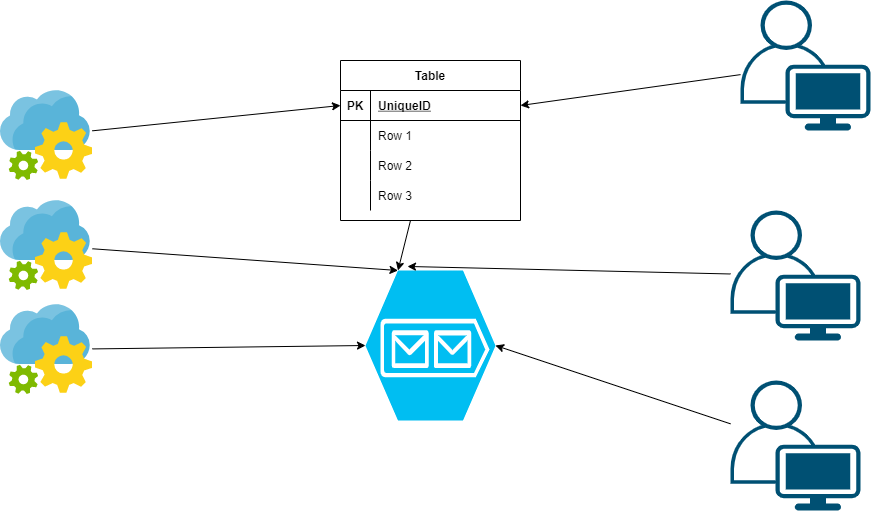

The diagram above was exported from draw.io. Its source (the exported page's mxGraphModel, read from the mxfile embedded in the PNG):
<mxGraphModel dx="2014" dy="872" grid="1" gridSize="10" guides="1" tooltips="1" connect="1" arrows="1" fold="1" page="1" pageScale="1" pageWidth="1169" pageHeight="827" math="0" shadow="0">
  <root>
    <mxCell id="0" />
    <mxCell id="1" parent="0" />
    <mxCell id="22" style="edgeStyle=none;html=1;entryX=0;entryY=0.5;entryDx=0;entryDy=0;" edge="1" parent="1" source="3" target="5">
      <mxGeometry relative="1" as="geometry" />
    </mxCell>
    <mxCell id="3" value="" style="sketch=0;aspect=fixed;html=1;points=[];align=center;image;fontSize=12;image=img/lib/mscae/App_Configuration.svg;" vertex="1" parent="1">
      <mxGeometry x="130" y="110" width="91.84" height="90" as="geometry" />
    </mxCell>
    <mxCell id="23" style="edgeStyle=none;html=1;entryX=0.25;entryY=0;entryDx=0;entryDy=0;entryPerimeter=0;" edge="1" parent="1" source="4" target="17">
      <mxGeometry relative="1" as="geometry" />
    </mxCell>
    <mxCell id="4" value="Table" style="shape=table;startSize=30;container=1;collapsible=1;childLayout=tableLayout;fixedRows=1;rowLines=0;fontStyle=1;align=center;resizeLast=1;" vertex="1" parent="1">
      <mxGeometry x="470" y="80" width="180" height="160" as="geometry" />
    </mxCell>
    <mxCell id="5" value="" style="shape=partialRectangle;collapsible=0;dropTarget=0;pointerEvents=0;fillColor=none;top=0;left=0;bottom=1;right=0;points=[[0,0.5],[1,0.5]];portConstraint=eastwest;" vertex="1" parent="4">
      <mxGeometry y="30" width="180" height="30" as="geometry" />
    </mxCell>
    <mxCell id="6" value="PK" style="shape=partialRectangle;connectable=0;fillColor=none;top=0;left=0;bottom=0;right=0;fontStyle=1;overflow=hidden;" vertex="1" parent="5">
      <mxGeometry width="30" height="30" as="geometry">
        <mxRectangle width="30" height="30" as="alternateBounds" />
      </mxGeometry>
    </mxCell>
    <mxCell id="7" value="UniqueID" style="shape=partialRectangle;connectable=0;fillColor=none;top=0;left=0;bottom=0;right=0;align=left;spacingLeft=6;fontStyle=5;overflow=hidden;" vertex="1" parent="5">
      <mxGeometry x="30" width="150" height="30" as="geometry">
        <mxRectangle width="150" height="30" as="alternateBounds" />
      </mxGeometry>
    </mxCell>
    <mxCell id="8" value="" style="shape=partialRectangle;collapsible=0;dropTarget=0;pointerEvents=0;fillColor=none;top=0;left=0;bottom=0;right=0;points=[[0,0.5],[1,0.5]];portConstraint=eastwest;" vertex="1" parent="4">
      <mxGeometry y="60" width="180" height="30" as="geometry" />
    </mxCell>
    <mxCell id="9" value="" style="shape=partialRectangle;connectable=0;fillColor=none;top=0;left=0;bottom=0;right=0;editable=1;overflow=hidden;" vertex="1" parent="8">
      <mxGeometry width="30" height="30" as="geometry">
        <mxRectangle width="30" height="30" as="alternateBounds" />
      </mxGeometry>
    </mxCell>
    <mxCell id="10" value="Row 1" style="shape=partialRectangle;connectable=0;fillColor=none;top=0;left=0;bottom=0;right=0;align=left;spacingLeft=6;overflow=hidden;" vertex="1" parent="8">
      <mxGeometry x="30" width="150" height="30" as="geometry">
        <mxRectangle width="150" height="30" as="alternateBounds" />
      </mxGeometry>
    </mxCell>
    <mxCell id="11" value="" style="shape=partialRectangle;collapsible=0;dropTarget=0;pointerEvents=0;fillColor=none;top=0;left=0;bottom=0;right=0;points=[[0,0.5],[1,0.5]];portConstraint=eastwest;" vertex="1" parent="4">
      <mxGeometry y="90" width="180" height="30" as="geometry" />
    </mxCell>
    <mxCell id="12" value="" style="shape=partialRectangle;connectable=0;fillColor=none;top=0;left=0;bottom=0;right=0;editable=1;overflow=hidden;" vertex="1" parent="11">
      <mxGeometry width="30" height="30" as="geometry">
        <mxRectangle width="30" height="30" as="alternateBounds" />
      </mxGeometry>
    </mxCell>
    <mxCell id="13" value="Row 2" style="shape=partialRectangle;connectable=0;fillColor=none;top=0;left=0;bottom=0;right=0;align=left;spacingLeft=6;overflow=hidden;" vertex="1" parent="11">
      <mxGeometry x="30" width="150" height="30" as="geometry">
        <mxRectangle width="150" height="30" as="alternateBounds" />
      </mxGeometry>
    </mxCell>
    <mxCell id="14" value="" style="shape=partialRectangle;collapsible=0;dropTarget=0;pointerEvents=0;fillColor=none;top=0;left=0;bottom=0;right=0;points=[[0,0.5],[1,0.5]];portConstraint=eastwest;" vertex="1" parent="4">
      <mxGeometry y="120" width="180" height="30" as="geometry" />
    </mxCell>
    <mxCell id="15" value="" style="shape=partialRectangle;connectable=0;fillColor=none;top=0;left=0;bottom=0;right=0;editable=1;overflow=hidden;" vertex="1" parent="14">
      <mxGeometry width="30" height="30" as="geometry">
        <mxRectangle width="30" height="30" as="alternateBounds" />
      </mxGeometry>
    </mxCell>
    <mxCell id="16" value="Row 3" style="shape=partialRectangle;connectable=0;fillColor=none;top=0;left=0;bottom=0;right=0;align=left;spacingLeft=6;overflow=hidden;" vertex="1" parent="14">
      <mxGeometry x="30" width="150" height="30" as="geometry">
        <mxRectangle width="150" height="30" as="alternateBounds" />
      </mxGeometry>
    </mxCell>
    <mxCell id="17" value="" style="verticalLabelPosition=bottom;html=1;verticalAlign=top;align=center;strokeColor=none;fillColor=#00BEF2;shape=mxgraph.azure.storage_queue;" vertex="1" parent="1">
      <mxGeometry x="495" y="290" width="130" height="150" as="geometry" />
    </mxCell>
    <mxCell id="21" style="edgeStyle=none;html=1;entryX=0.25;entryY=0;entryDx=0;entryDy=0;entryPerimeter=0;" edge="1" parent="1" source="18" target="17">
      <mxGeometry relative="1" as="geometry" />
    </mxCell>
    <mxCell id="18" value="" style="sketch=0;aspect=fixed;html=1;points=[];align=center;image;fontSize=12;image=img/lib/mscae/App_Configuration.svg;" vertex="1" parent="1">
      <mxGeometry x="130" y="220" width="91.84" height="90" as="geometry" />
    </mxCell>
    <mxCell id="20" style="edgeStyle=none;html=1;entryX=0;entryY=0.5;entryDx=0;entryDy=0;entryPerimeter=0;" edge="1" parent="1" source="19" target="17">
      <mxGeometry relative="1" as="geometry" />
    </mxCell>
    <mxCell id="19" value="" style="sketch=0;aspect=fixed;html=1;points=[];align=center;image;fontSize=12;image=img/lib/mscae/App_Configuration.svg;" vertex="1" parent="1">
      <mxGeometry x="130" y="324" width="91.84" height="90" as="geometry" />
    </mxCell>
    <mxCell id="28" style="edgeStyle=none;html=1;entryX=0.323;entryY=-0.027;entryDx=0;entryDy=0;entryPerimeter=0;" edge="1" parent="1" source="25" target="17">
      <mxGeometry relative="1" as="geometry" />
    </mxCell>
    <mxCell id="25" value="" style="points=[[0.35,0,0],[0.98,0.51,0],[1,0.71,0],[0.67,1,0],[0,0.795,0],[0,0.65,0]];verticalLabelPosition=bottom;sketch=0;html=1;verticalAlign=top;aspect=fixed;align=center;pointerEvents=1;shape=mxgraph.cisco19.user;fillColor=#005073;strokeColor=none;" vertex="1" parent="1">
      <mxGeometry x="860" y="230" width="130" height="130" as="geometry" />
    </mxCell>
    <mxCell id="27" style="edgeStyle=none;html=1;entryX=1;entryY=0.5;entryDx=0;entryDy=0;entryPerimeter=0;" edge="1" parent="1" source="26" target="17">
      <mxGeometry relative="1" as="geometry" />
    </mxCell>
    <mxCell id="26" value="" style="points=[[0.35,0,0],[0.98,0.51,0],[1,0.71,0],[0.67,1,0],[0,0.795,0],[0,0.65,0]];verticalLabelPosition=bottom;sketch=0;html=1;verticalAlign=top;aspect=fixed;align=center;pointerEvents=1;shape=mxgraph.cisco19.user;fillColor=#005073;strokeColor=none;" vertex="1" parent="1">
      <mxGeometry x="860" y="400" width="130" height="130" as="geometry" />
    </mxCell>
    <mxCell id="30" style="edgeStyle=none;html=1;entryX=1;entryY=0.5;entryDx=0;entryDy=0;" edge="1" parent="1" source="29" target="5">
      <mxGeometry relative="1" as="geometry" />
    </mxCell>
    <mxCell id="29" value="" style="points=[[0.35,0,0],[0.98,0.51,0],[1,0.71,0],[0.67,1,0],[0,0.795,0],[0,0.65,0]];verticalLabelPosition=bottom;sketch=0;html=1;verticalAlign=top;aspect=fixed;align=center;pointerEvents=1;shape=mxgraph.cisco19.user;fillColor=#005073;strokeColor=none;" vertex="1" parent="1">
      <mxGeometry x="870" y="20" width="130" height="130" as="geometry" />
    </mxCell>
  </root>
</mxGraphModel>